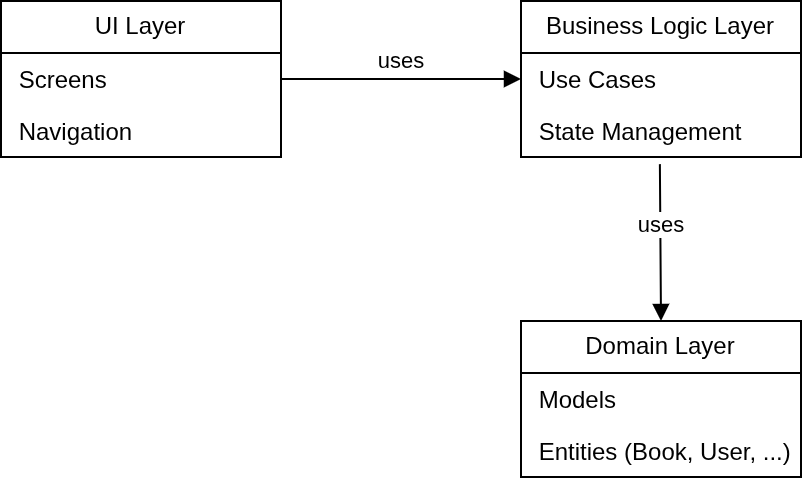

The diagram above was exported from draw.io. Its source (the exported page's mxGraphModel, read from the mxfile embedded in the PNG):
<mxGraphModel dx="977" dy="601" grid="1" gridSize="10" guides="1" tooltips="1" connect="1" arrows="1" fold="1" page="1" pageScale="1" pageWidth="300" pageHeight="300" background="#ffffff" math="0" shadow="0">
  <root>
    <mxCell id="0" />
    <mxCell id="1" parent="0" />
    <mxCell id="oMKBS2fXLBIUs8C3cMx8-1" parent="1" style="swimlane;fontStyle=0;childLayout=stackLayout;horizontal=1;startSize=26;fillColor=none;horizontalStack=0;resizeParent=1;resizeParentMax=0;resizeLast=0;collapsible=1;marginBottom=0;whiteSpace=wrap;html=1;" value="UI Layer" vertex="1">
      <mxGeometry height="78" width="140" x="100" y="40" as="geometry" />
    </mxCell>
    <mxCell id="oMKBS2fXLBIUs8C3cMx8-2" parent="oMKBS2fXLBIUs8C3cMx8-1" style="text;strokeColor=none;fillColor=none;align=left;verticalAlign=top;spacingLeft=4;spacingRight=4;overflow=hidden;rotatable=0;points=[[0,0.5],[1,0.5]];portConstraint=eastwest;whiteSpace=wrap;html=1;" value="&amp;nbsp;Screens&amp;nbsp;" vertex="1">
      <mxGeometry height="26" width="140" y="26" as="geometry" />
    </mxCell>
    <mxCell id="oMKBS2fXLBIUs8C3cMx8-3" parent="oMKBS2fXLBIUs8C3cMx8-1" style="text;strokeColor=none;fillColor=none;align=left;verticalAlign=top;spacingLeft=4;spacingRight=4;overflow=hidden;rotatable=0;points=[[0,0.5],[1,0.5]];portConstraint=eastwest;whiteSpace=wrap;html=1;" value="&amp;nbsp;Navigation" vertex="1">
      <mxGeometry height="26" width="140" y="52" as="geometry" />
    </mxCell>
    <mxCell id="oMKBS2fXLBIUs8C3cMx8-4" parent="1" style="swimlane;fontStyle=0;childLayout=stackLayout;horizontal=1;startSize=26;fillColor=none;horizontalStack=0;resizeParent=1;resizeParentMax=0;resizeLast=0;collapsible=1;marginBottom=0;whiteSpace=wrap;html=1;" value="Business Logic Layer" vertex="1">
      <mxGeometry height="78" width="140" x="360" y="40" as="geometry" />
    </mxCell>
    <mxCell id="oMKBS2fXLBIUs8C3cMx8-5" parent="oMKBS2fXLBIUs8C3cMx8-4" style="text;strokeColor=none;fillColor=none;align=left;verticalAlign=top;spacingLeft=4;spacingRight=4;overflow=hidden;rotatable=0;points=[[0,0.5],[1,0.5]];portConstraint=eastwest;whiteSpace=wrap;html=1;" value="&amp;nbsp;Use Cases" vertex="1">
      <mxGeometry height="26" width="140" y="26" as="geometry" />
    </mxCell>
    <mxCell id="oMKBS2fXLBIUs8C3cMx8-6" parent="oMKBS2fXLBIUs8C3cMx8-4" style="text;strokeColor=none;fillColor=none;align=left;verticalAlign=top;spacingLeft=4;spacingRight=4;overflow=hidden;rotatable=0;points=[[0,0.5],[1,0.5]];portConstraint=eastwest;whiteSpace=wrap;html=1;" value="&amp;nbsp;State Management" vertex="1">
      <mxGeometry height="26" width="140" y="52" as="geometry" />
    </mxCell>
    <mxCell id="oMKBS2fXLBIUs8C3cMx8-11" parent="1" style="swimlane;fontStyle=0;childLayout=stackLayout;horizontal=1;startSize=26;fillColor=none;horizontalStack=0;resizeParent=1;resizeParentMax=0;resizeLast=0;collapsible=1;marginBottom=0;whiteSpace=wrap;html=1;" value="Domain Layer" vertex="1">
      <mxGeometry height="78" width="140" x="360" y="200" as="geometry" />
    </mxCell>
    <mxCell id="oMKBS2fXLBIUs8C3cMx8-12" parent="oMKBS2fXLBIUs8C3cMx8-11" style="text;strokeColor=none;fillColor=none;align=left;verticalAlign=top;spacingLeft=4;spacingRight=4;overflow=hidden;rotatable=0;points=[[0,0.5],[1,0.5]];portConstraint=eastwest;whiteSpace=wrap;html=1;" value="&amp;nbsp;Models" vertex="1">
      <mxGeometry height="26" width="140" y="26" as="geometry" />
    </mxCell>
    <mxCell id="oMKBS2fXLBIUs8C3cMx8-13" parent="oMKBS2fXLBIUs8C3cMx8-11" style="text;strokeColor=none;fillColor=none;align=left;verticalAlign=top;spacingLeft=4;spacingRight=4;overflow=hidden;rotatable=0;points=[[0,0.5],[1,0.5]];portConstraint=eastwest;whiteSpace=wrap;html=1;" value="&amp;nbsp;Entities (Book, User, ...)" vertex="1">
      <mxGeometry height="26" width="140" y="52" as="geometry" />
    </mxCell>
    <mxCell id="oMKBS2fXLBIUs8C3cMx8-14" edge="1" parent="1" source="oMKBS2fXLBIUs8C3cMx8-2" style="html=1;verticalAlign=bottom;endArrow=block;curved=0;rounded=0;entryX=0;entryY=0.5;entryDx=0;entryDy=0;exitX=1;exitY=0.5;exitDx=0;exitDy=0;" target="oMKBS2fXLBIUs8C3cMx8-5" value="uses">
      <mxGeometry relative="1" width="80" as="geometry">
        <mxPoint x="250" y="78.5" as="sourcePoint" />
        <mxPoint x="330" y="78.5" as="targetPoint" />
      </mxGeometry>
    </mxCell>
    <mxCell id="oMKBS2fXLBIUs8C3cMx8-16" edge="1" parent="1" source="oMKBS2fXLBIUs8C3cMx8-6" style="html=1;verticalAlign=bottom;endArrow=block;curved=0;rounded=0;entryX=0.5;entryY=0;entryDx=0;entryDy=0;exitX=0.496;exitY=1.138;exitDx=0;exitDy=0;exitPerimeter=0;" value="uses">
      <mxGeometry relative="1" width="80" as="geometry">
        <mxPoint x="330" y="170" as="sourcePoint" />
        <mxPoint x="430" y="200" as="targetPoint" />
      </mxGeometry>
    </mxCell>
  </root>
</mxGraphModel>